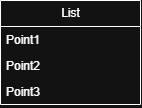

The diagram above was exported from draw.io. Its source (the exported page's mxGraphModel, read from the mxfile embedded in the PNG):
<mxGraphModel dx="774" dy="562" grid="1" gridSize="10" guides="1" tooltips="1" connect="1" arrows="1" fold="1" page="1" pageScale="1" pageWidth="850" pageHeight="1100" math="0" shadow="0">
  <root>
    <mxCell id="0" />
    <mxCell id="1" parent="0" />
    <mxCell id="ENAJ36PB0bkLLGSoE18O-40" parent="1" style="swimlane;fontStyle=0;childLayout=stackLayout;horizontal=1;startSize=26;fillColor=none;horizontalStack=0;resizeParent=1;resizeParentMax=0;resizeLast=0;collapsible=1;marginBottom=0;html=1;" value="List" vertex="1">
      <mxGeometry height="104" width="140" x="270" y="120" as="geometry" />
    </mxCell>
    <mxCell id="ENAJ36PB0bkLLGSoE18O-41" parent="ENAJ36PB0bkLLGSoE18O-40" style="text;strokeColor=none;fillColor=none;align=left;verticalAlign=top;spacingLeft=4;spacingRight=4;overflow=hidden;rotatable=0;points=[[0,0.5],[1,0.5]];portConstraint=eastwest;whiteSpace=wrap;html=1;" value="Point1" vertex="1">
      <mxGeometry height="26" width="140" y="26" as="geometry" />
    </mxCell>
    <mxCell id="ENAJ36PB0bkLLGSoE18O-42" parent="ENAJ36PB0bkLLGSoE18O-40" style="text;strokeColor=none;fillColor=none;align=left;verticalAlign=top;spacingLeft=4;spacingRight=4;overflow=hidden;rotatable=0;points=[[0,0.5],[1,0.5]];portConstraint=eastwest;whiteSpace=wrap;html=1;" value="Point2" vertex="1">
      <mxGeometry height="26" width="140" y="52" as="geometry" />
    </mxCell>
    <mxCell id="ENAJ36PB0bkLLGSoE18O-43" parent="ENAJ36PB0bkLLGSoE18O-40" style="text;strokeColor=none;fillColor=none;align=left;verticalAlign=top;spacingLeft=4;spacingRight=4;overflow=hidden;rotatable=0;points=[[0,0.5],[1,0.5]];portConstraint=eastwest;whiteSpace=wrap;html=1;" value="Point3" vertex="1">
      <mxGeometry height="26" width="140" y="78" as="geometry" />
    </mxCell>
  </root>
</mxGraphModel>